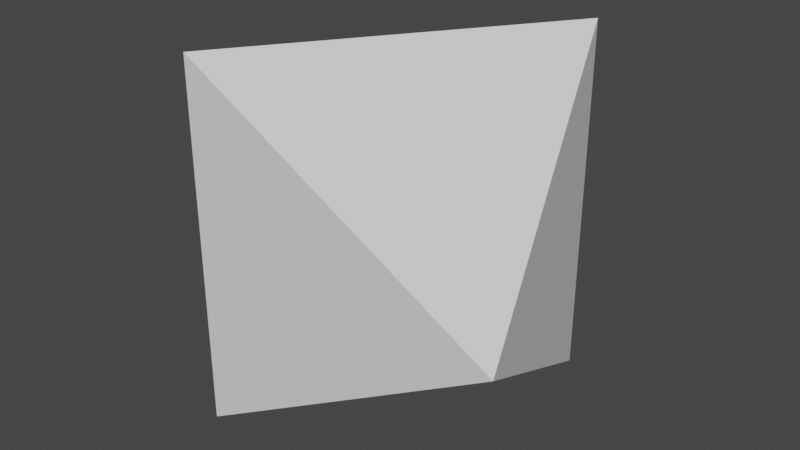 # Source: Octahedron.blend  (saved by Blender 2.93.21; exported with 4.5.12 LTS)
import bpy
from mathutils import Matrix  # noqa: F401  (used for matrix-valued properties, if any)

bpy.ops.wm.read_factory_settings(use_empty=True)
scene = bpy.context.scene
scene.name = 'Scene'

# ---- collections
col_collection = bpy.data.collections.new('Collection'); scene.collection.children.link(col_collection)

# ---- world
world_world = bpy.data.worlds.new('World'); scene.world = world_world
world_world.use_nodes = True; world_world.node_tree.nodes.clear()
_N = world_world.node_tree.nodes; _L = world_world.node_tree.links
n0 = _N.new('ShaderNodeOutputWorld'); n0.name = 'World Output'; n0.location = (300, 300)
n1 = _N.new('ShaderNodeBackground'); n1.name = 'Background'; n1.location = (10, 300)
n1.inputs[0].default_value = (0.05088, 0.05088, 0.05088, 1.0)
_L.new(n1.outputs[0], n0.inputs[0])
n0.is_active_output = True
world_world.color = (0.05088, 0.05088, 0.05088)
world_world.use_sun_shadow = False
world_world.sun_shadow_jitter_overblur = 0.0

# ---- meshes
me_solid = bpy.data.meshes.new('Solid')
me_solid.from_pydata([(0.6144, -0.4302, 1.178e-16), (-0.6144, 0.4302, -1.178e-16), (0.3042, 0.4344, 0.5303), (-0.3042, -0.4344, -0.5303), (-0.3042, -0.4344, 0.5303), (0.3042, 0.4344, -0.5303)], [], [(4, 0, 2), (4, 2, 1), (4, 1, 3), (4, 3, 0), (5, 2, 0), (5, 1, 2), (5, 3, 1), (5, 0, 3)])
me_solid.use_remesh_fix_poles = True
me_solid.use_remesh_preserve_attributes = False
me_solid.update()

# ---- objects
ob_octahedron = bpy.data.objects.new('Octahedron', me_solid)

# ---- transforms, parenting, visibility, modifiers, constraints
ob_octahedron.location = (0.0, 0.0, 0.0)

# ---- collection membership
col_collection.objects.link(ob_octahedron)

# ---- scene / render settings (as saved in the file)
scene.frame_start = 1; scene.frame_end = 250; scene.frame_set(1)
scene.render.engine = 'BLENDER_EEVEE_NEXT'
scene.cycles.use_denoising = False
scene.cycles.samples = 128
scene.cycles.sampling_pattern = 'TABULATED_SOBOL'
scene.cycles.use_adaptive_sampling = False
scene.cycles.use_light_tree = False
scene.view_settings.view_transform = 'Filmic'
bpy.context.view_layer.update()

# ---- added for rendering (the .blend has no active camera and no usable light): camera, sun
cam_auto = bpy.data.cameras.new('AutoCamera')
cam_auto.lens = 50.0
cam_auto.sensor_width = 36.0
cam_auto.clip_end = 1000.0
ob_auto_camera = bpy.data.objects.new('AutoCamera', cam_auto)
scene.collection.objects.link(ob_auto_camera)
ob_auto_camera.location = (1.70343, -2.04412, 1.36275)
ob_auto_camera.rotation_euler = (1.09748, -7.21219e-08, 0.694738)
scene.camera = ob_auto_camera
light_auto_sun = bpy.data.lights.new('AutoSun', 'SUN')
light_auto_sun.energy = 3.0
light_auto_sun.angle = 0.0523599
ob_auto_sun = bpy.data.objects.new('AutoSun', light_auto_sun)
scene.collection.objects.link(ob_auto_sun)
ob_auto_sun.rotation_euler = (0.872665, 0.174533, 0.523599)
bpy.context.view_layer.update()
